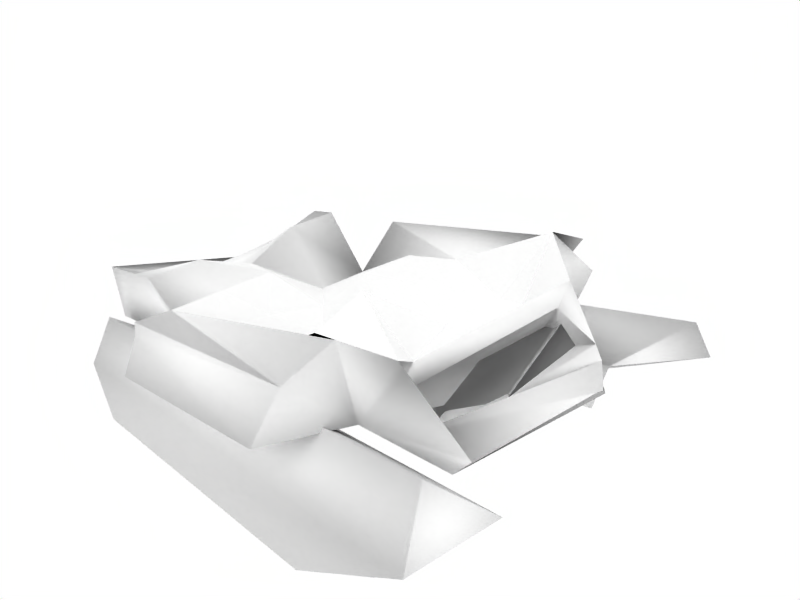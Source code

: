 # Source: TankBodyDestroyed.blend  (saved by Blender 2.49.2; exported with 4.5.12 LTS)
import bpy
from mathutils import Matrix  # noqa: F401  (used for matrix-valued properties, if any)

bpy.ops.wm.read_factory_settings(use_empty=True)
scene = bpy.context.scene
scene.name = 'Scene'

# ---- collections
col_collection_1 = bpy.data.collections.new('Collection 1'); scene.collection.children.link(col_collection_1)

# ---- materials (node trees are filled in below, after node groups)
mat_0 = bpy.data.materials.new('0')
mat_0.alpha_threshold = 0.0
mat_0.diffuse_color = (1.0, 1.0, 1.0, 1.0)
mat_0.roughness = 0.5
mat_0.line_color = (0.0, 0.0, 0.0, 1.0)

# ---- material node trees

# ---- world
world_world = bpy.data.worlds.new('World'); scene.world = world_world
world_world.color = (1.0, 1.0, 1.0)
world_world.use_sun_shadow = False
world_world.sun_shadow_jitter_overblur = 0.0
world_world.cycles.sampling_method = 'MANUAL'
world_world.cycles.sample_map_resolution = 256

# ---- cameras
cam_camera = bpy.data.cameras.new('Camera')
cam_camera.passepartout_alpha = 0.2
cam_camera.clip_end = 100.0
cam_camera.lens = 35.0
cam_camera.ortho_scale = 7.314
cam_camera.show_passepartout = False
cam_camera.show_safe_areas = True
cam_camera.dof.focus_distance = 0.0
cam_camera.dof.aperture_fstop = 128.0

# ---- lights
light_spot = bpy.data.lights.new('Spot', 'POINT')
light_spot.transmission_factor = 0.0
light_spot.cutoff_distance = 30.0
light_spot.energy = 100.0
light_spot.shadow_buffer_clip_start = 1.001
light_spot.shadow_soft_size = 1.0
light_spot.shadow_maximum_resolution = 0.006
light_spot.use_absolute_resolution = True
light_spot.cycles.use_multiple_importance_sampling = False

# ---- meshes
me_mesh_008 = bpy.data.meshes.new('Mesh.008')
me_mesh_008.from_pydata([(12.17, -3.831, -1.13), (10.97, -6.355, -2.23), (11.82, -6.355, -2.611), (-11.22, -6.355, -2.611), (-10.78, -6.355, -1.773), (-9.141, -3.831, -2.305), (7.266, -3.831, -3.609), (7.266, -6.355, -3.609), (-5.15, -6.355, -3.916), (-8.09, -3.831, -3.609), (12.15, 3.125, -1.945), (11.82, 6.312, -1.921), (11.95, 5.058, -0.706), (-12.08, 6.464, -2.137), (-12.59, 3.902, -1.991), (-11.67, 5.208, -0.9198), (7.299, 5.167, -3.937), (-8.055, 5.264, -4.076), (-8.063, 7.248, -2.885), (7.292, 7.15, -2.746), (-9.392, 3.228, -1.509), (-7.9, 3.228, -0.7501), (-9.317, 3.228, -1.734), (-9.392, -3.108, -1.468), (-7.941, -3.108, -0.7786), (-7.59, -3.108, -1.783), (5.892, -4.309, -1.225), (5.144, -5.978, 0.1343), (5.881, -4.309, -1.858), (12.78, -4.309, -0.9954), (12.24, -3.458, -0.1952), (6.094, 4.225, -1.02), (12.83, 4.225, -1.02), (4.41, 6.874, -1.02), (4.947, 5.979, -0.2085), (12.27, 4.225, 0.7561), (5.897, 4.225, -0.08154), (5.075, 5.821, 0.1343), (-6.669, 5.831, 0.1488), (-7.42, 4.365, 0.7557), (-6.184, 6.86, -0.8919), (-10.37, 4.394, 0.7533), (-10.59, 4.394, 0.5953), (-12.51, 4.394, -0.7345), (-10.43, 3.622, -1.798), (-10.04, 4.394, -0.7665), (-7.625, 4.394, -1.02), (-7.604, 4.394, -1.02), (-7.427, -4.303, -0.4218), (-9.613, -3.055, -1.832), (-6.926, -4.306, 0.7543), (-6.599, -5.999, 0.1433), (-3.137, -6.796, -1.799), (-9.578, -3.055, -2.656), (-7.549, -4.307, -1.019), (-8.014, 3.228, -1.611), (-6.436, -3.108, -1.937), (-6.86, 3.228, -0.7619), (-7.9, -3.108, -0.7501), (4.478, -6.962, -1.02), (5.017, -6.133, -0.2032), (-5.928, -6.966, -1.018), (-9.51, -3.055, -2.609), (-7.427, 0.04522, -0.4218), (9.086, 4.225, 0.7561), (-2.235, 4.309, -0.2068), (9.068, -4.309, 0.7561), (11.7, -0.04204, -0.2284), (5.895, -0.04204, -0.08154), (-1.377, -4.307, -0.3122), (9.63, -0.04204, -0.2284), (-2.236, 0.00159, -0.2203), (-7.427, 2.219, -0.4218), (-7.427, -2.129, -0.4218), (10.68, 4.225, 0.7561), (7.491, 4.225, 0.7561), (1.831, 4.267, -0.2061), (-6.301, 4.351, 0.754), (7.48, -4.309, 0.7561), (10.66, -3.458, -0.1952), (11.7, -1.433, -0.2284), (11.71, 1.349, -0.2284), (5.893, -2.176, -1.225), (5.896, 2.092, -0.08154), (1.827, -4.308, -0.3883), (10.67, -0.04204, -0.2284), (9.628, -1.433, -0.2284), (7.486, -0.04204, 0.0787), (9.633, 1.349, -0.2284), (-0.667, -2.152, -0.389), (-6.302, 0.02341, -0.3897), (-2.236, 2.155, -0.389), (1.829, -0.02023, -0.7695), (10.66, -1.433, -0.2284), (7.483, -2.176, 0.7561), (10.67, 1.349, -0.2284), (7.488, 2.092, 0.7561), (-6.302, -2.141, -0.3897), (-5.437, 2.187, 0.9603), (1.828, -2.164, -0.3883), (1.83, 2.124, -0.3883), (0.9399, -6.465, -1.001)], [], [(0, 1, 2), (3, 4, 5), (10, 11, 12), (13, 14, 15), (23, 24, 25), (26, 27, 28), (29, 31, 32), (31, 33, 34), (21, 41, 42), (46, 39, 47), (20, 49, 23), (51, 50, 52), (54, 53, 44), (55, 25, 56, 57), (58, 56, 25, 24), (20, 55, 57, 21), (58, 21, 57, 56), (20, 23, 25, 55), (59, 28, 27, 60), (35, 29, 32), (34, 37, 36, 31), (20, 22, 43, 45), (43, 22, 21, 42), (28, 47, 46), (47, 28, 59, 44), (29, 28, 46, 47), (33, 40, 34), (40, 33, 31), (41, 39, 47, 42), (47, 40, 31, 29), (34, 40, 38, 37), (43, 42, 47, 44), (58, 24, 48), (23, 49, 48, 24), (44, 59, 61, 54), (44, 53, 62, 45), (20, 45, 62, 49), (50, 54, 61, 52), (38, 39, 36, 37), (38, 40, 47, 39), (18, 17, 14, 13), (6, 0, 2, 7), (7, 8, 9, 6), (5, 9, 8, 3), (54, 50, 48, 53), (17, 18, 19, 16), (16, 19, 11, 10), (15, 14, 10, 12), (17, 16, 10, 14), (1, 4, 3, 2), (0, 6, 9, 5), (0, 5, 4, 1), (13, 15, 12, 11), (19, 18, 13, 11), (3, 8, 7, 2), (66, 28, 29), (64, 32, 31), (63, 21, 58), (30, 79, 29), (79, 66, 29), (66, 78, 28), (78, 26, 28), (35, 81, 29), (81, 67, 29), (67, 80, 29), (80, 30, 29), (36, 75, 31), (75, 64, 31), (64, 74, 32), (74, 35, 32), (48, 73, 58), (73, 63, 58), (63, 72, 21), (72, 41, 21), (79, 30, 80, 93), (66, 79, 93, 86), (93, 80, 67, 85), (86, 93, 85, 70), (78, 66, 86, 94), (26, 78, 94, 82), (94, 86, 70, 87), (82, 94, 87, 68), (85, 67, 81, 95), (70, 85, 95, 88), (95, 81, 35, 74), (88, 95, 74, 64), (87, 70, 88, 96), (68, 87, 96, 83), (96, 88, 64, 75), (83, 96, 75, 36), (73, 48, 50, 97), (63, 73, 97, 90), (97, 50, 69, 89), (90, 97, 89, 71), (72, 63, 90, 98), (41, 72, 98, 77), (98, 90, 71, 91), (77, 98, 91, 65), (89, 69, 84, 99), (71, 89, 99, 92), (99, 84, 26, 82), (92, 99, 82, 68), (91, 71, 92, 100), (65, 91, 100, 76), (100, 92, 68, 83), (76, 100, 83, 36), (101, 61, 59), (60, 101, 59), (101, 52, 61), (101, 27, 51), (52, 101, 51), (101, 60, 27), (69, 51, 27), (26, 69, 27), (69, 50, 51)])
me_mesh_008.polygons.foreach_set('use_smooth', [1, 1, 1, 1, 1, 1, 1, 1, 1, 1, 1, 1, 1, 1, 1, 1, 1, 1, 1, 1, 1, 1, 1, 1, 1, 1, 1, 1, 1, 1, 1, 1, 1, 1, 1, 1, 1, 1, 1, 1, 1, 1, 1, 1, 1, 1, 1, 1, 1, 1, 1, 1, 1, 1, 1, 1, 1, 1, 1, 1, 1, 1, 1, 1, 1, 1, 1, 1, 1, 1, 1, 1, 1, 1, 1, 1, 1, 1, 1, 1, 1, 1, 1, 1, 1, 1, 1, 1, 1, 1, 0, 0, 0, 0, 0, 0, 0, 0, 0, 0, 0, 0, 0, 0, 0, 0, 1, 1, 1, 1, 1, 1, 1, 1, 1])
_uv = me_mesh_008.uv_layers.new(name='UVTex')
_uv.uv.foreach_set('vector', [0.07032, 0.05895, 0.01683, 0.06599, 0.01683, 0.07201, 0.01683, 0.9587, 0.01683, 0.9425, 0.07032, 0.9587, 0.01458, 0.06421, 0.06807, 0.07727, 0.06807, 0.07124, 0.06807, 0.9639, 0.01458, 0.9639, 0.06807, 0.9477, 0.9883, 0.8746, 0.9883, 0.949, 0.9883, 0.8512, 0.3732, 0.812, 0.3969, 0.8963, 0.3736, 0.812, 0.1782, 0.812, 0.3668, 0.1949, 0.1767, 0.1949, 0.3668, 0.1949, 0.4201, 0.04566, 0.4031, 0.09324, 0.8768, 0.267, 0.8618, 0.1828, 0.869, 0.1828, 0.801, 0.1828, 0.7945, 0.184, 0.8003, 0.1828, 0.924, 0.267, 0.931, 0.8116, 0.924, 0.7252, 0.7685, 0.8978, 0.7986, 0.8119, 0.752, 0.9433, 0.7986, 0.8119, 0.9427, 0.8116, 0.9427, 0.1828, 0.8096, 0.8512, 0.9883, 0.8512, 0.9883, 0.948, 0.8096, 0.948, 0.9883, 0.9511, 0.9883, 0.948, 0.9883, 0.8512, 0.9883, 0.949, 0.8096, 0.8746, 0.8096, 0.8512, 0.8096, 0.948, 0.8096, 0.9511, 0.9883, 0.9511, 0.8096, 0.9511, 0.8096, 0.948, 0.9883, 0.948, 0.8096, 0.8746, 0.9883, 0.8746, 0.9883, 0.8512, 0.8096, 0.8512, 0.418, 0.9552, 0.3736, 0.812, 0.3969, 0.8963, 0.4009, 0.9075, 0.1943, 0.1949, 0.1782, 0.812, 0.1767, 0.1949, 0.4031, 0.09324, 0.3991, 0.1046, 0.3731, 0.1949, 0.3668, 0.1949, 0.924, 0.267, 0.9217, 0.267, 0.9297, 0.1828, 0.9311, 0.1828, 0.9297, 0.1828, 0.9217, 0.267, 0.8768, 0.267, 0.869, 0.1828, 0.3736, 0.812, 0.8003, 0.1828, 0.801, 0.1828, 0.8003, 0.1828, 0.3736, 0.812, 0.418, 0.9552, 0.9427, 0.1828, 0.1782, 0.812, 0.3736, 0.812, 0.801, 0.1828, 0.8003, 0.1828, 0.4201, 0.04566, 0.7554, 0.0467, 0.4031, 0.09324, 0.7554, 0.0467, 0.4201, 0.04566, 0.3668, 0.1949, 0.8618, 0.1828, 0.7945, 0.184, 0.8003, 0.1828, 0.869, 0.1828, 0.8003, 0.1828, 0.7554, 0.0467, 0.3668, 0.1949, 0.1782, 0.812, 0.4031, 0.09324, 0.7554, 0.0467, 0.7708, 0.1039, 0.3991, 0.1046, 0.9297, 0.1828, 0.869, 0.1828, 0.8003, 0.1828, 0.9427, 0.1828, 0.8768, 0.7252, 0.8781, 0.7252, 0.8618, 0.8116, 0.924, 0.7252, 0.931, 0.8116, 0.8618, 0.8116, 0.8781, 0.7252, 0.9427, 0.1828, 0.418, 0.9552, 0.7473, 0.9556, 0.7986, 0.8119, 0.9427, 0.1828, 0.9427, 0.8116, 0.9405, 0.8116, 0.9311, 0.1828, 0.924, 0.267, 0.9311, 0.1828, 0.9405, 0.8116, 0.931, 0.8116, 0.7986, 0.8119, 0.7986, 0.8119, 0.7473, 0.9556, 0.752, 0.9433, 0.7708, 0.1039, 0.7945, 0.184, 0.3731, 0.1949, 0.3991, 0.1046, 0.7708, 0.1039, 0.7554, 0.0467, 0.8003, 0.1828, 0.7945, 0.184, 0.06807, 0.8159, 0.01458, 0.8159, 0.01458, 0.9639, 0.06807, 0.9639, 0.07032, 0.2409, 0.07032, 0.05895, 0.01683, 0.07201, 0.01683, 0.2409, 0.01683, 0.2409, 0.01683, 0.8106, 0.07032, 0.8106, 0.07032, 0.2409, 0.07032, 0.9587, 0.07032, 0.8106, 0.01683, 0.8106, 0.01683, 0.9587, 0.7986, 0.8119, 0.7986, 0.8119, 0.8618, 0.8116, 0.9427, 0.8116, 0.01458, 0.8159, 0.06807, 0.8159, 0.06807, 0.2461, 0.01458, 0.2461, 0.01458, 0.2461, 0.06807, 0.2461, 0.06807, 0.07727, 0.01458, 0.06421, 0.06807, 0.9477, 0.01458, 0.9639, 0.01458, 0.06421, 0.06807, 0.07124, 0.8157, 0.2234, 0.3297, 0.2234, 0.1745, 0.2234, 0.942, 0.2234, 0.0871, 0.07155, 0.0871, 0.948, 0.13, 0.9642, 0.13, 0.07757, 0.1745, 0.7775, 0.3297, 0.7775, 0.8157, 0.7775, 0.942, 0.7775, 0.07032, 0.05895, 0.07032, 0.9587, 0.01683, 0.9425, 0.01683, 0.06599, 0.13, 0.9642, 0.0871, 0.948, 0.0871, 0.07155, 0.13, 0.07757, 0.1577, 0.2464, 0.1577, 0.8162, 0.13, 0.9642, 0.13, 0.07757, 0.13, 0.9642, 0.1577, 0.8162, 0.1577, 0.2464, 0.13, 0.07757, 0.2843, 0.812, 0.3736, 0.812, 0.1782, 0.812, 0.2837, 0.1949, 0.1767, 0.1949, 0.3668, 0.1949, 0.8618, 0.4972, 0.8768, 0.267, 0.8768, 0.7252, 0.1953, 0.812, 0.2398, 0.812, 0.1782, 0.812, 0.2398, 0.812, 0.2843, 0.812, 0.1782, 0.812, 0.2843, 0.812, 0.3287, 0.812, 0.3736, 0.812, 0.3287, 0.812, 0.3732, 0.812, 0.3736, 0.812, 0.1943, 0.1949, 0.1946, 0.3492, 0.1782, 0.812, 0.1946, 0.3492, 0.1948, 0.5035, 0.1782, 0.812, 0.1948, 0.5035, 0.1951, 0.6578, 0.1782, 0.812, 0.1951, 0.6578, 0.1953, 0.812, 0.1782, 0.812, 0.3731, 0.1949, 0.3284, 0.1949, 0.3668, 0.1949, 0.3284, 0.1949, 0.2837, 0.1949, 0.3668, 0.1949, 0.2837, 0.1949, 0.239, 0.1949, 0.1767, 0.1949, 0.239, 0.1949, 0.1943, 0.1949, 0.1767, 0.1949, 0.8618, 0.8116, 0.8618, 0.6544, 0.8768, 0.7252, 0.8618, 0.6544, 0.8618, 0.4972, 0.8768, 0.7252, 0.8618, 0.4972, 0.8618, 0.34, 0.8768, 0.267, 0.8618, 0.34, 0.8618, 0.1828, 0.8768, 0.267, 0.2398, 0.812, 0.1953, 0.812, 0.1951, 0.6578, 0.2396, 0.6578, 0.2843, 0.812, 0.2398, 0.812, 0.2396, 0.6578, 0.2841, 0.6578, 0.2396, 0.6578, 0.1951, 0.6578, 0.1948, 0.5035, 0.2394, 0.5035, 0.2841, 0.6578, 0.2396, 0.6578, 0.2394, 0.5035, 0.284, 0.5035, 0.3287, 0.812, 0.2843, 0.812, 0.2841, 0.6578, 0.3287, 0.6578, 0.3732, 0.812, 0.3287, 0.812, 0.3287, 0.6578, 0.3732, 0.6578, 0.3287, 0.6578, 0.2841, 0.6578, 0.284, 0.5035, 0.3286, 0.5035, 0.3732, 0.6578, 0.3287, 0.6578, 0.3286, 0.5035, 0.3731, 0.5035, 0.2394, 0.5035, 0.1948, 0.5035, 0.1946, 0.3492, 0.2392, 0.3492, 0.284, 0.5035, 0.2394, 0.5035, 0.2392, 0.3492, 0.2838, 0.3492, 0.2392, 0.3492, 0.1946, 0.3492, 0.1943, 0.1949, 0.239, 0.1949, 0.2838, 0.3492, 0.2392, 0.3492, 0.239, 0.1949, 0.2837, 0.1949, 0.3286, 0.5035, 0.284, 0.5035, 0.2838, 0.3492, 0.3285, 0.3492, 0.3731, 0.5035, 0.3286, 0.5035, 0.3285, 0.3492, 0.3731, 0.3492, 0.3285, 0.3492, 0.2838, 0.3492, 0.2837, 0.1949, 0.3284, 0.1949, 0.3731, 0.3492, 0.3285, 0.3492, 0.3284, 0.1949, 0.3731, 0.1949, 0.8618, 0.6544, 0.8618, 0.8116, 0.7397, 0.8117, 0.7397, 0.6552, 0.8618, 0.4972, 0.8618, 0.6544, 0.7397, 0.6552, 0.7397, 0.4988, 0.7397, 0.6552, 0.7397, 0.8117, 0.6175, 0.8118, 0.6175, 0.6561, 0.7397, 0.4988, 0.7397, 0.6552, 0.6175, 0.6561, 0.6175, 0.5003, 0.8618, 0.34, 0.8618, 0.4972, 0.7397, 0.4988, 0.7396, 0.3423, 0.8618, 0.1828, 0.8618, 0.34, 0.7396, 0.3423, 0.7396, 0.1858, 0.7396, 0.3423, 0.7397, 0.4988, 0.6175, 0.5003, 0.6175, 0.3446, 0.7396, 0.1858, 0.7396, 0.3423, 0.6175, 0.3446, 0.6174, 0.1889, 0.6175, 0.6561, 0.6175, 0.8118, 0.4954, 0.8119, 0.4953, 0.6569, 0.6175, 0.5003, 0.6175, 0.6561, 0.4953, 0.6569, 0.4953, 0.5019, 0.4953, 0.6569, 0.4954, 0.8119, 0.3732, 0.812, 0.3732, 0.6578, 0.4953, 0.5019, 0.4953, 0.6569, 0.3732, 0.6578, 0.3731, 0.5035, 0.6175, 0.3446, 0.6175, 0.5003, 0.4953, 0.5019, 0.4953, 0.3469, 0.6174, 0.1889, 0.6175, 0.3446, 0.4953, 0.3469, 0.4953, 0.1919, 0.4953, 0.3469, 0.4953, 0.5019, 0.3731, 0.5035, 0.3731, 0.3492, 0.4953, 0.1919, 0.4953, 0.3469, 0.3731, 0.3492, 0.3731, 0.1949, 0.5299, 0.9266, 0.7473, 0.9556, 0.418, 0.9552, 0.4009, 0.9075, 0.5299, 0.9266, 0.418, 0.9552, 0.5299, 0.9266, 0.752, 0.9433, 0.7473, 0.9556, 0.5765, 0.9254, 0.3969, 0.8963, 0.7685, 0.8978, 0.752, 0.9433, 0.5765, 0.9254, 0.7685, 0.8978, 0.5765, 0.9254, 0.4009, 0.9075, 0.3969, 0.8963, 0.5859, 0.8119, 0.7685, 0.8978, 0.3969, 0.8963, 0.3732, 0.812, 0.5859, 0.8119, 0.3969, 0.8963, 0.5859, 0.8119, 0.7986, 0.8119, 0.7685, 0.8978])
_ca = me_mesh_008.color_attributes.new('Col', 'BYTE_COLOR', 'CORNER')
_ca.data.foreach_set('color', [1.0, 1.0, 1.0, 1.0, 0.956, 0.956, 0.956, 0.9804, 1.0, 1.0, 1.0, 1.0, 1.0, 1.0, 1.0, 1.0, 0.956, 0.956, 0.956, 0.9804, 1.0, 1.0, 1.0, 1.0, 1.0, 1.0, 1.0, 1.0, 1.0, 1.0, 1.0, 1.0, 0.956, 0.956, 0.956, 0.9804, 1.0, 1.0, 1.0, 1.0, 1.0, 1.0, 1.0, 1.0, 0.956, 0.956, 0.956, 0.9804, 0.9823, 0.9823, 0.9823, 0.9922, 1.0, 1.0, 1.0, 1.0, 0.9911, 0.9911, 0.9911, 0.9961, 1.0, 1.0, 1.0, 1.0, 1.0, 1.0, 1.0, 1.0, 1.0, 1.0, 1.0, 1.0, 0.9911, 0.9911, 0.9911, 0.9961, 0.9911, 0.9911, 0.9911, 0.9961, 0.9911, 0.9911, 0.9911, 0.9961, 1.0, 1.0, 1.0, 1.0, 1.0, 1.0, 1.0, 1.0, 1.0, 1.0, 1.0, 1.0, 1.0, 1.0, 1.0, 1.0, 0.9823, 0.9823, 0.9823, 0.9922, 0.9823, 0.9823, 0.9823, 0.9922, 1.0, 1.0, 1.0, 1.0, 1.0, 1.0, 1.0, 1.0, 1.0, 1.0, 1.0, 1.0, 0.9911, 0.9911, 0.9911, 0.9961, 1.0, 1.0, 1.0, 1.0, 1.0, 1.0, 1.0, 1.0, 1.0, 1.0, 1.0, 1.0, 1.0, 1.0, 1.0, 1.0, 1.0, 1.0, 1.0, 1.0, 0.9911, 0.9911, 0.9911, 0.9961, 0.9911, 0.9911, 0.9911, 0.9961, 0.9911, 0.9911, 0.9911, 0.9961, 1.0, 1.0, 1.0, 1.0, 1.0, 1.0, 1.0, 1.0, 1.0, 1.0, 1.0, 1.0, 1.0, 1.0, 1.0, 1.0, 1.0, 1.0, 1.0, 1.0, 0.9911, 0.9911, 0.9911, 0.9961, 1.0, 1.0, 1.0, 1.0, 1.0, 1.0, 1.0, 1.0, 1.0, 1.0, 1.0, 1.0, 0.9734, 0.9734, 0.9734, 0.9882, 1.0, 1.0, 1.0, 1.0, 1.0, 1.0, 1.0, 1.0, 1.0, 1.0, 1.0, 1.0, 1.0, 1.0, 1.0, 1.0, 1.0, 1.0, 1.0, 1.0, 1.0, 1.0, 1.0, 1.0, 1.0, 1.0, 1.0, 1.0, 1.0, 1.0, 1.0, 1.0, 0.9734, 0.9734, 0.9734, 0.9882, 1.0, 1.0, 1.0, 1.0, 1.0, 1.0, 1.0, 1.0, 1.0, 1.0, 1.0, 1.0, 1.0, 1.0, 1.0, 1.0, 1.0, 1.0, 1.0, 1.0, 0.9911, 0.9911, 0.9911, 0.9961, 0.9911, 0.9911, 0.9911, 0.9961, 0.9911, 0.9911, 0.9911, 0.9961, 1.0, 1.0, 1.0, 1.0, 1.0, 1.0, 1.0, 1.0, 1.0, 1.0, 1.0, 1.0, 1.0, 1.0, 1.0, 1.0, 0.9911, 0.9911, 0.9911, 0.9961, 1.0, 1.0, 1.0, 1.0, 0.9911, 0.9911, 0.9911, 0.9961, 0.9911, 0.9911, 0.9911, 0.9961, 1.0, 1.0, 1.0, 1.0, 1.0, 1.0, 1.0, 1.0, 1.0, 1.0, 1.0, 1.0, 1.0, 1.0, 1.0, 1.0, 0.9911, 0.9911, 0.9911, 0.9961, 0.9911, 0.9911, 0.9911, 0.9961, 0.9734, 0.9734, 0.9734, 0.9882, 0.9911, 0.9911, 0.9911, 0.9961, 0.9911, 0.9911, 0.9911, 0.9961, 0.9911, 0.9911, 0.9911, 0.9961, 0.9911, 0.9911, 0.9911, 0.9961, 0.9911, 0.9911, 0.9911, 0.9961, 0.9911, 0.9911, 0.9911, 0.9961, 0.9911, 0.9911, 0.9911, 0.9961, 0.9911, 0.9911, 0.9911, 0.9961, 1.0, 1.0, 1.0, 1.0, 1.0, 1.0, 1.0, 1.0, 1.0, 1.0, 1.0, 1.0, 1.0, 1.0, 1.0, 1.0, 1.0, 1.0, 1.0, 1.0, 0.9911, 0.9911, 0.9911, 0.9961, 1.0, 1.0, 1.0, 1.0, 1.0, 1.0, 1.0, 1.0, 0.9911, 0.9911, 0.9911, 0.9961, 1.0, 1.0, 1.0, 1.0, 0.9911, 0.9911, 0.9911, 0.9961, 0.9911, 0.9911, 0.9911, 0.9961, 0.9911, 0.9911, 0.9911, 0.9961, 0.9911, 0.9911, 0.9911, 0.9961, 1.0, 1.0, 1.0, 1.0, 1.0, 1.0, 1.0, 1.0, 0.9823, 0.9823, 0.9823, 0.9922, 0.9911, 0.9911, 0.9911, 0.9961, 1.0, 1.0, 1.0, 1.0, 1.0, 1.0, 1.0, 1.0, 1.0, 1.0, 1.0, 1.0, 1.0, 1.0, 1.0, 1.0, 1.0, 1.0, 1.0, 1.0, 0.9911, 0.9911, 0.9911, 0.9961, 0.9911, 0.9911, 0.9911, 0.9961, 1.0, 1.0, 1.0, 1.0, 1.0, 1.0, 1.0, 1.0, 1.0, 1.0, 1.0, 1.0, 1.0, 1.0, 1.0, 1.0, 0.9911, 0.9911, 0.9911, 0.9961, 0.9911, 0.9911, 0.9911, 0.9961, 0.9911, 0.9911, 0.9911, 0.9961, 0.9911, 0.9911, 0.9911, 0.9961, 0.9911, 0.9911, 0.9911, 0.9961, 0.9911, 0.9911, 0.9911, 0.9961, 0.9911, 0.9911, 0.9911, 0.9961, 0.9911, 0.9911, 0.9911, 0.9961, 0.9911, 0.9911, 0.9911, 0.9961, 0.9911, 0.9911, 0.9911, 0.9961, 0.9911, 0.9911, 0.9911, 0.9961, 1.0, 1.0, 1.0, 1.0, 1.0, 1.0, 1.0, 1.0, 1.0, 1.0, 1.0, 1.0, 1.0, 1.0, 1.0, 1.0, 1.0, 1.0, 1.0, 1.0, 1.0, 1.0, 1.0, 1.0, 1.0, 1.0, 1.0, 1.0, 1.0, 1.0, 1.0, 1.0, 1.0, 1.0, 1.0, 1.0, 1.0, 1.0, 1.0, 1.0, 1.0, 1.0, 1.0, 1.0, 1.0, 1.0, 1.0, 1.0, 1.0, 1.0, 1.0, 1.0, 1.0, 1.0, 1.0, 1.0, 1.0, 1.0, 1.0, 1.0, 1.0, 1.0, 1.0, 1.0, 1.0, 1.0, 1.0, 1.0, 1.0, 1.0, 1.0, 1.0, 1.0, 1.0, 1.0, 1.0, 1.0, 1.0, 1.0, 1.0, 1.0, 1.0, 1.0, 1.0, 1.0, 1.0, 1.0, 1.0, 1.0, 1.0, 1.0, 1.0, 1.0, 1.0, 1.0, 1.0, 1.0, 1.0, 1.0, 1.0, 1.0, 1.0, 1.0, 1.0, 1.0, 1.0, 1.0, 1.0, 1.0, 1.0, 1.0, 1.0, 1.0, 1.0, 1.0, 1.0, 1.0, 1.0, 1.0, 1.0, 1.0, 1.0, 1.0, 1.0, 1.0, 1.0, 1.0, 1.0, 1.0, 1.0, 1.0, 1.0, 1.0, 1.0, 1.0, 1.0, 1.0, 1.0, 1.0, 1.0, 1.0, 1.0, 1.0, 1.0, 1.0, 1.0, 1.0, 1.0, 1.0, 1.0, 1.0, 1.0, 1.0, 1.0, 1.0, 1.0, 1.0, 1.0, 1.0, 1.0, 1.0, 1.0, 1.0, 1.0, 1.0, 1.0, 1.0, 1.0, 1.0, 1.0, 1.0, 1.0, 1.0, 1.0, 1.0, 1.0, 1.0, 1.0, 1.0, 1.0, 1.0, 1.0, 1.0, 1.0, 1.0, 1.0, 1.0, 1.0, 0.9647, 0.9647, 0.9647, 0.9843, 1.0, 1.0, 1.0, 1.0, 0.9734, 0.9734, 0.9734, 0.9882, 1.0, 1.0, 1.0, 1.0, 1.0, 1.0, 1.0, 1.0, 1.0, 1.0, 1.0, 1.0, 0.9647, 0.9647, 0.9647, 0.9843, 1.0, 1.0, 1.0, 1.0, 1.0, 1.0, 1.0, 1.0, 0.9734, 0.9734, 0.9734, 0.9882, 1.0, 1.0, 1.0, 1.0, 1.0, 1.0, 1.0, 1.0, 1.0, 1.0, 1.0, 1.0, 1.0, 1.0, 1.0, 1.0, 1.0, 1.0, 1.0, 1.0, 0.956, 0.956, 0.956, 0.9804, 0.956, 0.956, 0.956, 0.9804, 1.0, 1.0, 1.0, 1.0, 1.0, 1.0, 1.0, 1.0, 1.0, 1.0, 1.0, 1.0, 0.956, 0.956, 0.956, 0.9804, 1.0, 1.0, 1.0, 1.0, 0.9823, 0.9823, 0.9823, 0.9922, 1.0, 1.0, 1.0, 1.0, 1.0, 1.0, 1.0, 1.0, 0.9734, 0.9734, 0.9734, 0.9882, 1.0, 1.0, 1.0, 1.0, 1.0, 1.0, 1.0, 1.0, 0.9911, 0.9911, 0.9911, 0.9961, 1.0, 1.0, 1.0, 1.0, 1.0, 1.0, 1.0, 1.0, 1.0, 1.0, 1.0, 1.0, 0.9823, 0.9823, 0.9823, 0.9922, 1.0, 1.0, 1.0, 1.0, 1.0, 1.0, 1.0, 1.0, 1.0, 1.0, 1.0, 1.0, 1.0, 1.0, 1.0, 1.0, 0.9911, 0.9911, 0.9911, 0.9961, 1.0, 1.0, 1.0, 1.0, 1.0, 1.0, 1.0, 1.0, 0.9911, 0.9911, 0.9911, 0.9961, 1.0, 1.0, 1.0, 1.0, 1.0, 1.0, 1.0, 1.0, 1.0, 1.0, 1.0, 1.0, 1.0, 1.0, 1.0, 1.0, 1.0, 1.0, 1.0, 1.0, 1.0, 1.0, 1.0, 1.0, 1.0, 1.0, 1.0, 1.0, 1.0, 1.0, 1.0, 1.0, 1.0, 1.0, 1.0, 1.0, 1.0, 1.0, 1.0, 1.0, 1.0, 1.0, 1.0, 1.0, 1.0, 1.0, 1.0, 1.0, 1.0, 1.0, 1.0, 1.0, 1.0, 1.0, 1.0, 1.0, 1.0, 1.0, 1.0, 1.0, 1.0, 1.0, 1.0, 1.0, 1.0, 1.0, 1.0, 1.0, 1.0, 1.0, 1.0, 1.0, 1.0, 1.0, 1.0, 1.0, 1.0, 1.0, 1.0, 1.0, 1.0, 1.0, 1.0, 1.0, 1.0, 1.0, 1.0, 1.0, 1.0, 1.0, 1.0, 1.0, 1.0, 1.0, 1.0, 1.0, 1.0, 1.0, 1.0, 1.0, 1.0, 1.0, 1.0, 1.0, 1.0, 1.0, 1.0, 1.0, 1.0, 1.0, 1.0, 1.0, 1.0, 1.0, 1.0, 1.0, 1.0, 1.0, 1.0, 1.0, 0.9911, 0.9911, 0.9911, 0.9961, 0.9823, 0.9823, 0.9823, 0.9922, 1.0, 1.0, 1.0, 1.0, 0.9823, 0.9823, 0.9823, 0.9922, 0.9823, 0.9823, 0.9823, 0.9922, 1.0, 1.0, 1.0, 1.0, 0.9823, 0.9823, 0.9823, 0.9922, 0.9823, 0.9823, 0.9823, 0.9922, 1.0, 1.0, 1.0, 1.0, 0.9823, 0.9823, 0.9823, 0.9922, 0.9823, 0.9823, 0.9823, 0.9922, 1.0, 1.0, 1.0, 1.0, 1.0, 1.0, 1.0, 1.0, 1.0, 1.0, 1.0, 1.0, 1.0, 1.0, 1.0, 1.0, 1.0, 1.0, 1.0, 1.0, 1.0, 1.0, 1.0, 1.0, 1.0, 1.0, 1.0, 1.0, 1.0, 1.0, 1.0, 1.0, 1.0, 1.0, 1.0, 1.0, 1.0, 1.0, 1.0, 1.0, 1.0, 1.0, 1.0, 1.0, 1.0, 1.0, 1.0, 1.0, 1.0, 1.0, 1.0, 1.0, 1.0, 1.0, 1.0, 1.0, 1.0, 1.0, 1.0, 1.0, 1.0, 1.0, 1.0, 1.0, 1.0, 1.0, 1.0, 1.0, 1.0, 1.0, 1.0, 1.0, 1.0, 1.0, 1.0, 1.0, 1.0, 1.0, 1.0, 1.0, 1.0, 1.0, 1.0, 1.0, 1.0, 1.0, 1.0, 1.0, 1.0, 1.0, 1.0, 1.0, 1.0, 1.0, 1.0, 1.0, 1.0, 1.0, 1.0, 1.0, 1.0, 1.0, 1.0, 1.0, 1.0, 1.0, 1.0, 1.0, 1.0, 1.0, 1.0, 1.0, 1.0, 1.0, 1.0, 1.0, 1.0, 1.0, 1.0, 1.0, 1.0, 1.0, 1.0, 1.0, 1.0, 1.0, 1.0, 1.0, 1.0, 1.0, 1.0, 1.0, 1.0, 1.0, 1.0, 1.0, 1.0, 1.0, 1.0, 1.0, 1.0, 1.0, 1.0, 1.0, 1.0, 1.0, 1.0, 1.0, 1.0, 1.0, 1.0, 1.0, 1.0, 1.0, 1.0, 1.0, 1.0, 1.0, 1.0, 1.0, 1.0, 1.0, 1.0, 1.0, 1.0, 1.0, 1.0, 1.0, 1.0, 1.0, 1.0, 1.0, 1.0, 1.0, 1.0, 1.0, 1.0, 1.0, 1.0, 1.0, 1.0, 1.0, 1.0, 1.0, 1.0, 1.0, 1.0, 1.0, 1.0, 1.0, 1.0, 1.0, 1.0, 1.0, 1.0, 1.0, 1.0, 1.0, 1.0, 1.0, 1.0, 1.0, 1.0, 1.0, 1.0, 1.0, 1.0, 1.0, 1.0, 1.0, 1.0, 1.0, 1.0, 1.0, 1.0, 1.0, 1.0, 1.0, 1.0, 1.0, 1.0, 1.0, 1.0, 1.0, 1.0, 1.0, 1.0, 1.0, 1.0, 1.0, 1.0, 1.0, 1.0, 1.0, 1.0, 1.0, 1.0, 1.0, 1.0, 1.0, 0.9911, 0.9911, 0.9911, 0.9961, 1.0, 1.0, 1.0, 1.0, 1.0, 1.0, 1.0, 1.0, 0.9911, 0.9911, 0.9911, 0.9961, 1.0, 1.0, 1.0, 1.0, 1.0, 1.0, 1.0, 1.0, 1.0, 1.0, 1.0, 1.0, 1.0, 1.0, 1.0, 1.0, 1.0, 1.0, 1.0, 1.0, 1.0, 1.0, 1.0, 1.0, 1.0, 1.0, 1.0, 1.0, 1.0, 1.0, 1.0, 1.0, 1.0, 1.0, 1.0, 1.0, 1.0, 1.0, 1.0, 1.0, 1.0, 1.0, 1.0, 1.0, 1.0, 1.0, 1.0, 1.0, 1.0, 1.0, 1.0, 1.0, 1.0, 1.0, 1.0, 1.0, 1.0, 1.0, 1.0, 1.0, 1.0, 1.0, 1.0, 1.0, 1.0, 1.0, 1.0, 1.0, 1.0, 1.0, 1.0, 1.0, 1.0, 1.0, 1.0, 1.0, 1.0, 1.0, 1.0, 1.0, 1.0, 1.0, 1.0, 1.0, 1.0, 1.0, 1.0, 1.0, 1.0, 1.0, 1.0, 1.0, 1.0, 1.0, 1.0, 1.0, 1.0, 1.0, 1.0, 1.0, 1.0, 1.0, 1.0, 1.0, 1.0, 1.0, 1.0, 1.0, 1.0, 1.0, 1.0, 1.0, 1.0, 1.0, 1.0, 1.0, 1.0, 1.0, 1.0, 1.0, 1.0, 1.0, 1.0, 1.0, 1.0, 1.0, 1.0, 1.0, 1.0, 1.0, 1.0, 1.0, 1.0, 1.0, 1.0, 1.0, 1.0, 1.0, 1.0, 1.0, 1.0, 1.0, 1.0, 1.0, 1.0, 1.0, 1.0, 1.0, 1.0, 1.0, 1.0, 1.0, 1.0, 1.0, 1.0, 1.0, 1.0, 1.0, 1.0, 1.0, 1.0, 1.0, 1.0, 1.0, 1.0, 1.0, 1.0, 1.0, 1.0, 1.0, 1.0, 1.0, 1.0, 1.0, 1.0, 1.0, 1.0, 1.0, 1.0, 1.0, 1.0, 1.0, 1.0, 1.0, 1.0, 1.0, 1.0, 1.0, 1.0, 1.0, 1.0, 1.0, 1.0, 1.0, 1.0, 1.0, 1.0, 1.0, 1.0, 1.0, 1.0, 1.0, 1.0, 1.0, 1.0, 1.0, 1.0, 1.0, 1.0, 1.0, 1.0, 1.0, 1.0, 1.0, 1.0, 1.0, 1.0, 1.0, 1.0, 1.0, 1.0, 1.0, 1.0, 1.0, 1.0, 1.0, 1.0, 1.0, 1.0, 1.0, 1.0, 1.0, 1.0, 1.0, 1.0, 1.0, 1.0, 1.0, 1.0, 1.0, 1.0, 1.0, 1.0, 1.0, 1.0, 1.0, 1.0, 1.0, 1.0, 1.0, 1.0, 1.0, 1.0, 1.0, 1.0, 1.0, 1.0, 1.0, 1.0, 1.0, 0.9823, 0.9823, 0.9823, 0.9922, 1.0, 1.0, 1.0, 1.0, 1.0, 1.0, 1.0, 1.0, 0.9823, 0.9823, 0.9823, 0.9922, 0.9823, 0.9823, 0.9823, 0.9922, 1.0, 1.0, 1.0, 1.0, 0.9823, 0.9823, 0.9823, 0.9922, 0.9911, 0.9911, 0.9911, 0.9961, 1.0, 1.0, 1.0, 1.0, 0.9823, 0.9823, 0.9823, 0.9922, 1.0, 1.0, 1.0, 1.0, 1.0, 1.0, 1.0, 1.0, 0.9911, 0.9911, 0.9911, 0.9961, 0.9823, 0.9823, 0.9823, 0.9922, 1.0, 1.0, 1.0, 1.0, 0.9823, 0.9823, 0.9823, 0.9922, 0.9823, 0.9823, 0.9823, 0.9922, 1.0, 1.0, 1.0, 1.0, 1.0, 1.0, 1.0, 1.0, 1.0, 1.0, 1.0, 1.0, 1.0, 1.0, 1.0, 1.0, 1.0, 1.0, 1.0, 1.0, 1.0, 1.0, 1.0, 1.0, 1.0, 1.0, 1.0, 1.0, 1.0, 1.0, 1.0, 1.0, 1.0, 1.0, 1.0, 1.0, 1.0, 1.0, 1.0, 1.0])
me_mesh_008.materials.append(mat_0)
me_mesh_008.use_remesh_preserve_volume = False
me_mesh_008.use_remesh_preserve_attributes = False
me_mesh_008.use_mirror_vertex_groups = False
me_mesh_008.update()

# ---- objects
ob_cuerpo__001 = bpy.data.objects.new('"cuerpo".001', me_mesh_008)
ob_lamp = bpy.data.objects.new('Lamp', light_spot)
ob_camera = bpy.data.objects.new('Camera', cam_camera)

# ---- transforms, parenting, visibility, modifiers, constraints
ob_cuerpo__001.location = (0.2523, 0.01524, 3.159)
ob_cuerpo__001.rotation_euler = (0.0, -0.0, 3.142)
ob_cuerpo__001.scale = (0.5793, 0.6617, 0.8675)
ob_cuerpo__001.lock_rotations_4d = False
ob_cuerpo__001.empty_display_type = 'ARROWS'
ob_cuerpo__001.lineart.crease_threshold = 0.0
ob_lamp.location = (16.7, -2.674, 23.28)
ob_lamp.rotation_euler = (0.6503, 0.05522, 1.866)
ob_lamp.lock_rotations_4d = False
ob_lamp.empty_display_type = 'ARROWS'
ob_lamp.color = (0.0, 0.0, 0.0, 0.0)
ob_lamp.lineart.crease_threshold = 0.0
ob_camera.location = (14.98, -8.711, 8.256)
ob_camera.rotation_euler = (1.239, 0.2011, 0.8933)
ob_camera.lock_rotations_4d = False
ob_camera.empty_display_type = 'ARROWS'
ob_camera.color = (0.0, 0.0, 0.0, 0.0)
ob_camera.display_type = 'WIRE'
ob_camera.lineart.crease_threshold = 0.0

# ---- collection membership
col_collection_1.objects.link(ob_cuerpo__001)
col_collection_1.objects.link(ob_lamp)
col_collection_1.objects.link(ob_camera)

# ---- scene / render settings (as saved in the file)
scene.camera = ob_camera
scene.frame_start = 1; scene.frame_end = 250; scene.frame_set(13)
scene.render.engine = 'BLENDER_EEVEE_NEXT'
scene.render.image_settings.file_format = 'JPEG'
scene.render.image_settings.color_mode = 'RGB'
scene.render.image_settings.compression = 90
scene.render.resolution_x = 800
scene.render.resolution_y = 600
scene.render.pixel_aspect_x = 100.0
scene.render.pixel_aspect_y = 100.0
scene.render.fps = 25
scene.render.dither_intensity = 0.0
scene.render.use_compositing = False
scene.render.use_sequencer = False
scene.render.bake_margin = 2
scene.render.bake_bias = 0.0
scene.render.use_stamp_time = False
scene.render.use_stamp_date = False
scene.render.use_stamp_frame = False
scene.render.use_stamp_camera = False
scene.render.use_stamp_scene = False
scene.render.use_stamp_filename = False
scene.render.use_stamp_render_time = False
scene.render.stamp_font_size = 0
scene.cycles.use_denoising = False
scene.cycles.samples = 10
scene.cycles.sampling_pattern = 'TABULATED_SOBOL'
scene.cycles.light_sampling_threshold = 0.0
scene.cycles.use_adaptive_sampling = False
scene.cycles.use_light_tree = False
scene.cycles.blur_glossy = 0.0
scene.cycles.volume_bounces = 1
scene.cycles.pixel_filter_type = 'GAUSSIAN'
scene.cycles.sample_clamp_indirect = 0.0
scene.view_settings.view_transform = 'Raw'
bpy.context.view_layer.update()
